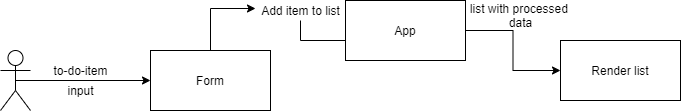

The diagram above was exported from draw.io. Its source (the exported page's mxGraphModel, read from the mxfile embedded in the PNG):
<mxGraphModel dx="1108" dy="450" grid="1" gridSize="10" guides="1" tooltips="1" connect="1" arrows="1" fold="1" page="1" pageScale="1" pageWidth="850" pageHeight="1100" math="0" shadow="0">
  <root>
    <mxCell id="0" />
    <mxCell id="1" parent="0" />
    <mxCell id="9-3UC1d7gAn_TPOs4jKj-8" style="edgeStyle=orthogonalEdgeStyle;rounded=0;orthogonalLoop=1;jettySize=auto;html=1;entryX=0;entryY=0.4;entryDx=0;entryDy=0;entryPerimeter=0;" edge="1" parent="1" source="9-3UC1d7gAn_TPOs4jKj-9" target="9-3UC1d7gAn_TPOs4jKj-2">
      <mxGeometry relative="1" as="geometry" />
    </mxCell>
    <mxCell id="9-3UC1d7gAn_TPOs4jKj-1" value="Form" style="rounded=0;whiteSpace=wrap;html=1;" vertex="1" parent="1">
      <mxGeometry x="230" y="140" width="120" height="60" as="geometry" />
    </mxCell>
    <mxCell id="9-3UC1d7gAn_TPOs4jKj-13" style="edgeStyle=orthogonalEdgeStyle;rounded=0;orthogonalLoop=1;jettySize=auto;html=1;exitX=1;exitY=0.5;exitDx=0;exitDy=0;entryX=0;entryY=0.5;entryDx=0;entryDy=0;" edge="1" parent="1" source="9-3UC1d7gAn_TPOs4jKj-2" target="9-3UC1d7gAn_TPOs4jKj-12">
      <mxGeometry relative="1" as="geometry" />
    </mxCell>
    <mxCell id="9-3UC1d7gAn_TPOs4jKj-2" value="App&lt;br&gt;" style="whiteSpace=wrap;html=1;" vertex="1" parent="1">
      <mxGeometry x="425" y="90" width="120" height="60" as="geometry" />
    </mxCell>
    <mxCell id="9-3UC1d7gAn_TPOs4jKj-4" style="edgeStyle=orthogonalEdgeStyle;rounded=0;orthogonalLoop=1;jettySize=auto;html=1;exitX=0.5;exitY=0.5;exitDx=0;exitDy=0;exitPerimeter=0;entryX=0;entryY=0.5;entryDx=0;entryDy=0;" edge="1" parent="1" source="9-3UC1d7gAn_TPOs4jKj-3" target="9-3UC1d7gAn_TPOs4jKj-1">
      <mxGeometry relative="1" as="geometry" />
    </mxCell>
    <mxCell id="9-3UC1d7gAn_TPOs4jKj-3" value="" style="shape=umlActor;verticalLabelPosition=bottom;verticalAlign=top;html=1;outlineConnect=0;" vertex="1" parent="1">
      <mxGeometry x="80" y="140" width="30" height="60" as="geometry" />
    </mxCell>
    <mxCell id="9-3UC1d7gAn_TPOs4jKj-5" value="to-do-item" style="text;html=1;align=center;verticalAlign=middle;resizable=0;points=[];autosize=1;" vertex="1" parent="1">
      <mxGeometry x="125" y="150" width="70" height="20" as="geometry" />
    </mxCell>
    <mxCell id="9-3UC1d7gAn_TPOs4jKj-6" value="input" style="text;html=1;align=center;verticalAlign=middle;resizable=0;points=[];autosize=1;" vertex="1" parent="1">
      <mxGeometry x="140" y="170" width="40" height="20" as="geometry" />
    </mxCell>
    <mxCell id="9-3UC1d7gAn_TPOs4jKj-9" value="Add item to list&lt;br&gt;" style="text;html=1;align=center;verticalAlign=middle;resizable=0;points=[];autosize=1;" vertex="1" parent="1">
      <mxGeometry x="335" y="90" width="90" height="20" as="geometry" />
    </mxCell>
    <mxCell id="9-3UC1d7gAn_TPOs4jKj-10" style="edgeStyle=orthogonalEdgeStyle;rounded=0;orthogonalLoop=1;jettySize=auto;html=1;entryX=0;entryY=0.4;entryDx=0;entryDy=0;entryPerimeter=0;" edge="1" parent="1" source="9-3UC1d7gAn_TPOs4jKj-1" target="9-3UC1d7gAn_TPOs4jKj-9">
      <mxGeometry relative="1" as="geometry">
        <mxPoint x="350" y="170" as="sourcePoint" />
        <mxPoint x="425" y="114" as="targetPoint" />
      </mxGeometry>
    </mxCell>
    <mxCell id="9-3UC1d7gAn_TPOs4jKj-12" value="Render list&lt;br&gt;" style="whiteSpace=wrap;html=1;" vertex="1" parent="1">
      <mxGeometry x="640" y="130" width="120" height="60" as="geometry" />
    </mxCell>
    <mxCell id="9-3UC1d7gAn_TPOs4jKj-14" value="list with processed &lt;br&gt;data" style="text;html=1;align=center;verticalAlign=middle;resizable=0;points=[];autosize=1;" vertex="1" parent="1">
      <mxGeometry x="545" y="90" width="110" height="30" as="geometry" />
    </mxCell>
  </root>
</mxGraphModel>